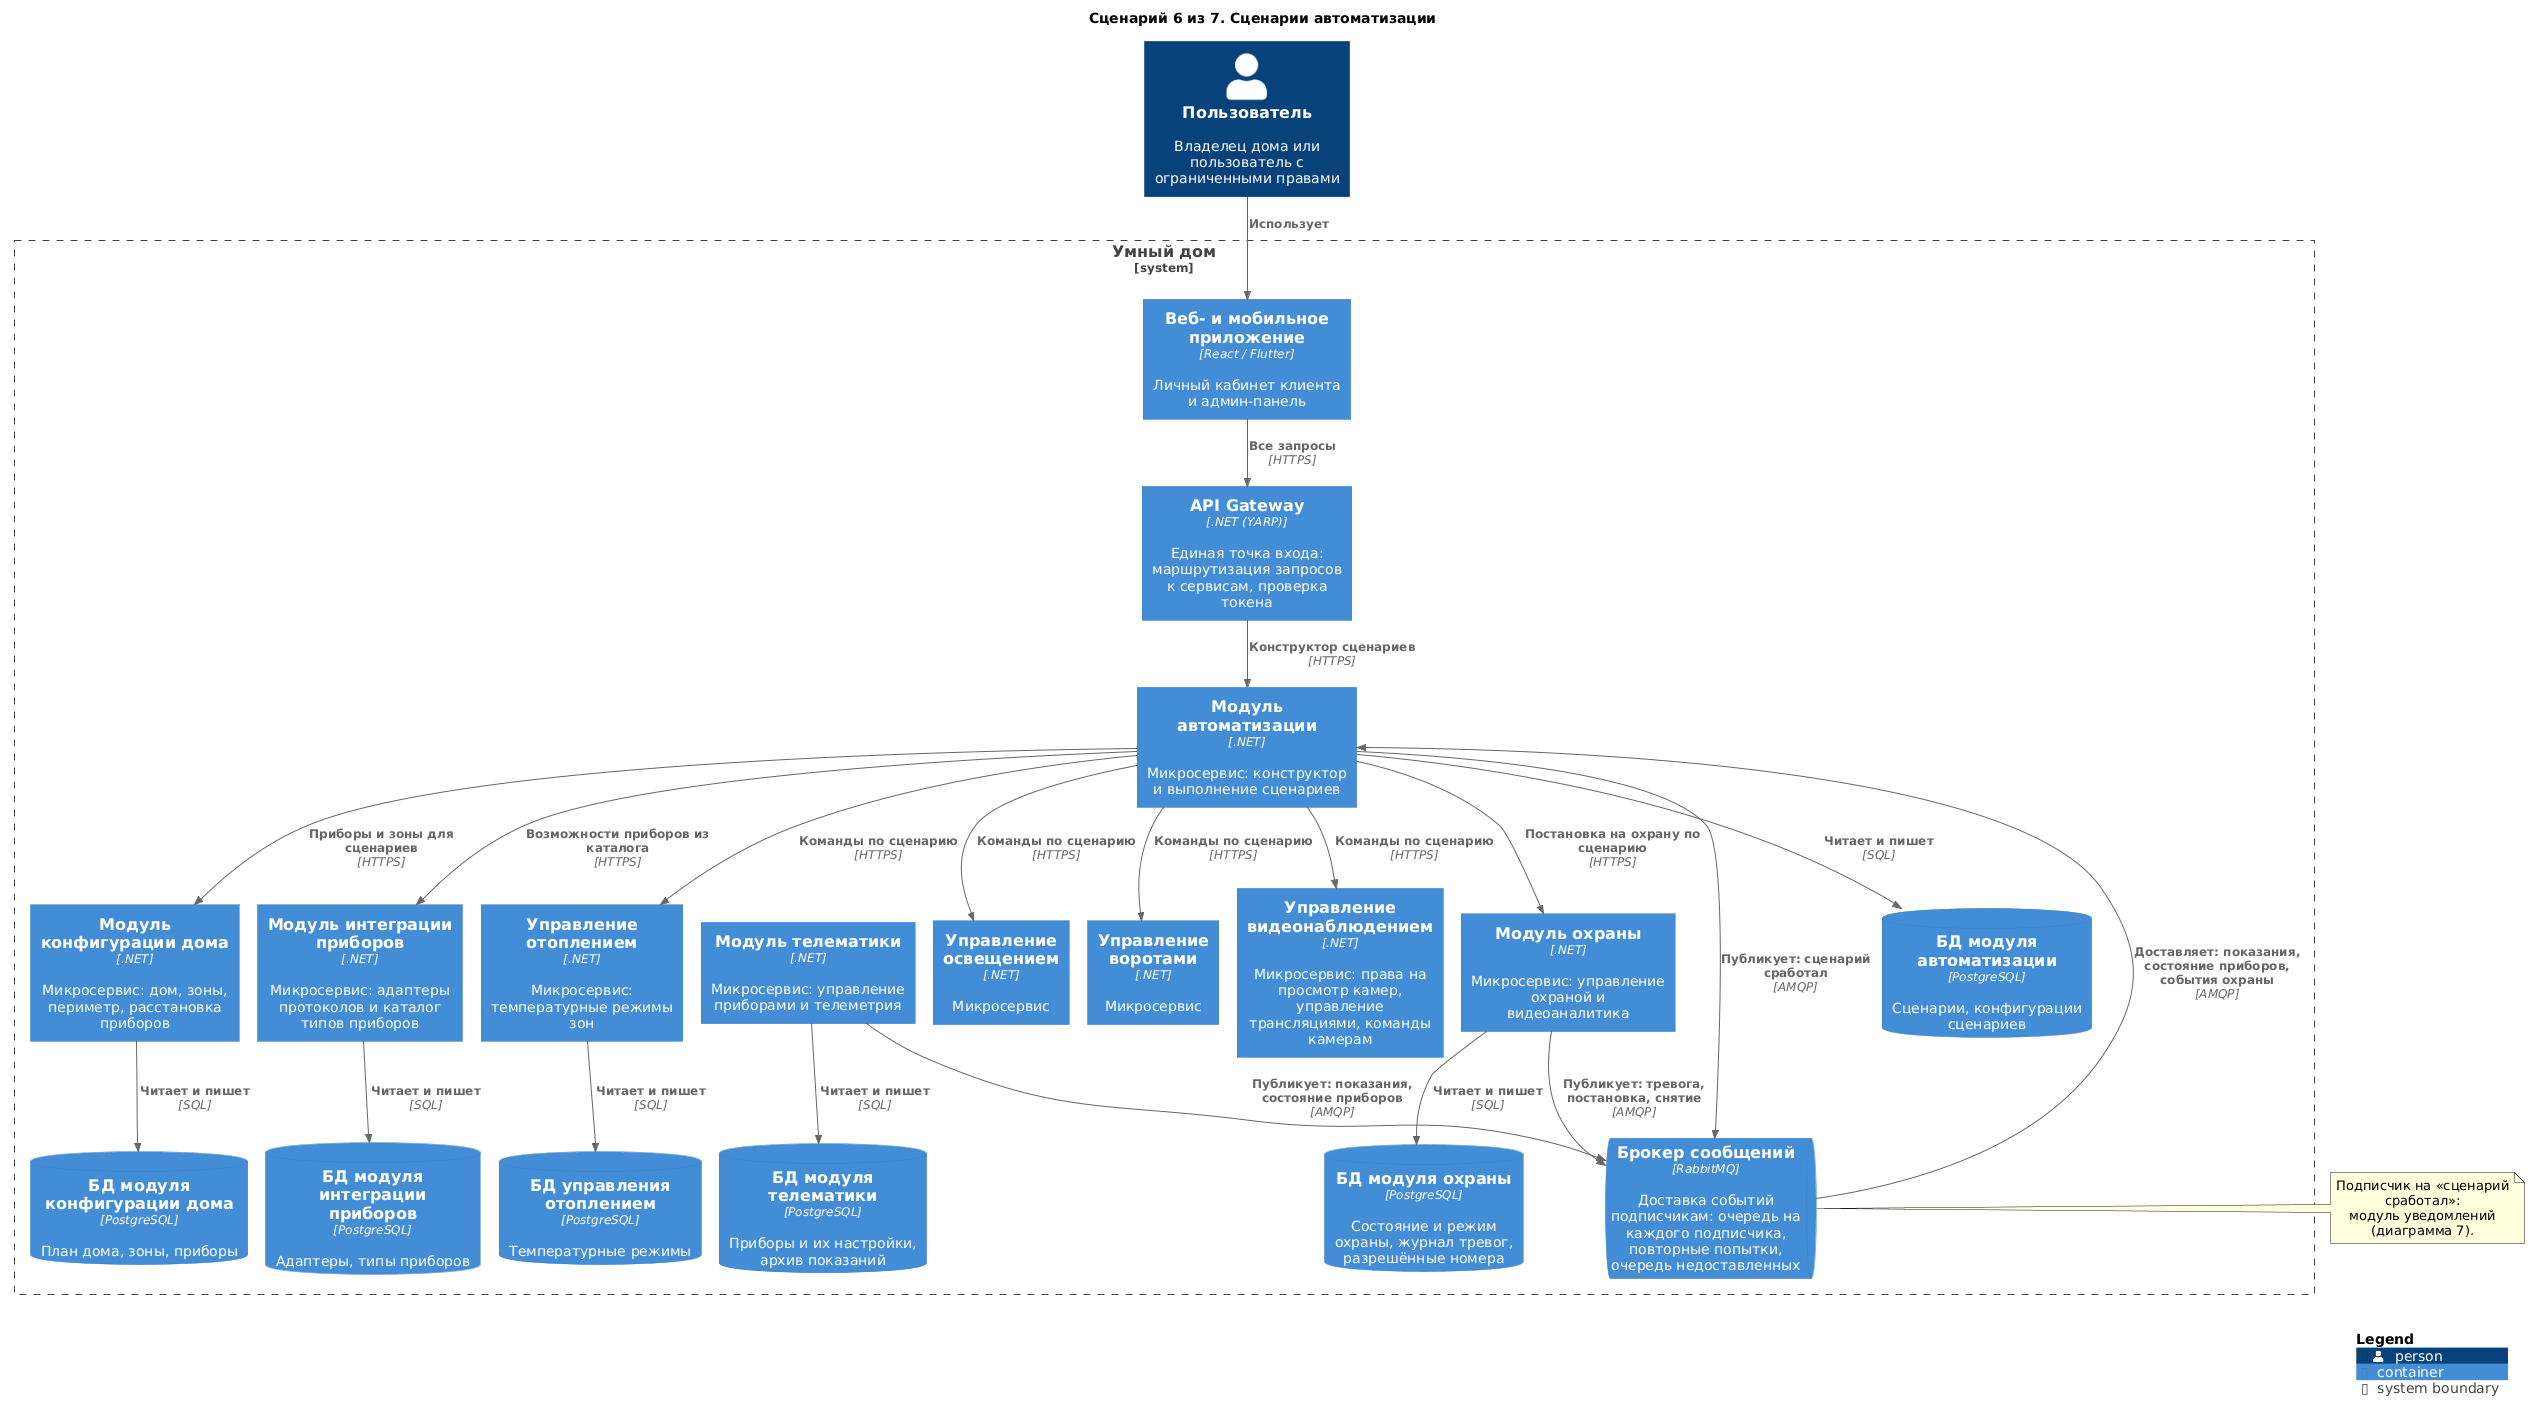

The diagram above was rendered by PlantUML. Its source (embedded in the PNG):
@startuml 06-automation
!include <C4/C4_Container>

title Сценарий 6 из 7. Сценарии автоматизации

Person(user, "Пользователь", "Владелец дома или пользователь с ограниченными правами")

System_Boundary(Warmhouse, "Умный дом") {
    Container(apps, "Веб- и мобильное приложение", "React / Flutter", "Личный кабинет клиента и админ-панель")
    Container(Gateway, "API Gateway", ".NET (YARP)", "Единая точка входа: маршрутизация запросов к сервисам, проверка токена")
    Container(Automation, "Модуль автоматизации", ".NET", "Микросервис: конструктор и выполнение сценариев")
    Container(HouseConfigurator, "Модуль конфигурации дома", ".NET", "Микросервис: дом, зоны, периметр, расстановка приборов")
    Container(DeviceIntegration, "Модуль интеграции приборов", ".NET", "Микросервис: адаптеры протоколов и каталог типов приборов")
    Container(Heating, "Управление отоплением", ".NET", "Микросервис: температурные режимы зон")
    Container(Lighting, "Управление освещением", ".NET", "Микросервис")
    Container(GateControl, "Управление воротами", ".NET", "Микросервис")
    Container(VideoControl, "Управление видеонаблюдением", ".NET", "Микросервис: права на просмотр камер, управление трансляциями, команды камерам")
    Container(Security, "Модуль охраны", ".NET", "Микросервис: управление охраной и видеоаналитика")
    Container(Telematics, "Модуль телематики", ".NET", "Микросервис: управление приборами и телеметрия")
    ContainerQueue(Broker, "Брокер сообщений", "RabbitMQ", "Доставка событий подписчикам: очередь на каждого подписчика, повторные попытки, очередь недоставленных")
    ContainerDb(dbHeating, "БД управления отоплением", "PostgreSQL", "Температурные режимы")
    ContainerDb(dbSecurity, "БД модуля охраны", "PostgreSQL", "Состояние и режим охраны, журнал тревог, разрешённые номера")
    ContainerDb(dbTelematics, "БД модуля телематики", "PostgreSQL", "Приборы и их настройки, архив показаний")
    ContainerDb(dbDIS, "БД модуля интеграции приборов", "PostgreSQL", "Адаптеры, типы приборов")
    ContainerDb(dbAuto, "БД модуля автоматизации", "PostgreSQL", "Сценарии, конфигурации сценариев")
    ContainerDb(dbHC, "БД модуля конфигурации дома", "PostgreSQL", "План дома, зоны, приборы")
}


Rel(user, apps, "Использует")
Rel(apps, Gateway, "Все запросы", "HTTPS")
Rel(Gateway, Automation, "Конструктор сценариев", "HTTPS")
Rel(Automation, HouseConfigurator, "Приборы и зоны для сценариев", "HTTPS")
Rel(Automation, DeviceIntegration, "Возможности приборов из каталога", "HTTPS")
Rel(Automation, Heating, "Команды по сценарию", "HTTPS")
Rel(Automation, Lighting, "Команды по сценарию", "HTTPS")
Rel(Automation, GateControl, "Команды по сценарию", "HTTPS")
Rel(Automation, VideoControl, "Команды по сценарию", "HTTPS")
Rel(Automation, Security, "Постановка на охрану по сценарию", "HTTPS")
Rel(Telematics, Broker, "Публикует: показания, состояние приборов", "AMQP")
Rel(Security, Broker, "Публикует: тревога, постановка, снятие", "AMQP")
Rel(Broker, Automation, "Доставляет: показания, состояние приборов, события охраны", "AMQP")
Rel(Automation, Broker, "Публикует: сценарий сработал", "AMQP")

note right of Broker
  Подписчик на «сценарий сработал»:
  модуль уведомлений (диаграмма 7).
end note

Rel(Heating, dbHeating, "Читает и пишет", "SQL")
Rel(Security, dbSecurity, "Читает и пишет", "SQL")
Rel(Telematics, dbTelematics, "Читает и пишет", "SQL")
Rel(DeviceIntegration, dbDIS, "Читает и пишет", "SQL")
Rel(Automation, dbAuto, "Читает и пишет", "SQL")
Rel(HouseConfigurator, dbHC, "Читает и пишет", "SQL")

SHOW_LEGEND()
@enduml